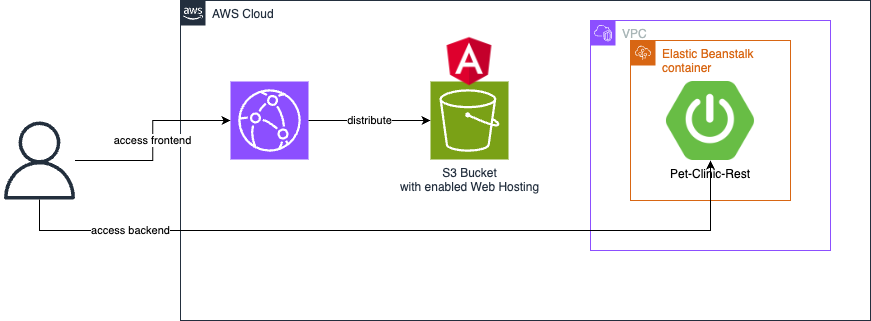

The diagram above was exported from draw.io. Its source (the exported page's mxGraphModel, read from the mxfile embedded in the PNG):
<mxGraphModel dx="1853" dy="658" grid="1" gridSize="10" guides="1" tooltips="1" connect="1" arrows="1" fold="1" page="1" pageScale="1" pageWidth="827" pageHeight="1169" math="0" shadow="0">
  <root>
    <mxCell id="0" />
    <mxCell id="1" parent="0" />
    <mxCell id="ZDbw2CN2QQgbVL5OcKwQ-1" value="Elastic Beanstalk container" style="points=[[0,0],[0.25,0],[0.5,0],[0.75,0],[1,0],[1,0.25],[1,0.5],[1,0.75],[1,1],[0.75,1],[0.5,1],[0.25,1],[0,1],[0,0.75],[0,0.5],[0,0.25]];outlineConnect=0;gradientColor=none;html=1;whiteSpace=wrap;fontSize=12;fontStyle=0;container=1;pointerEvents=0;collapsible=0;recursiveResize=0;shape=mxgraph.aws4.group;grIcon=mxgraph.aws4.group_elastic_beanstalk;strokeColor=#D86613;fillColor=none;verticalAlign=top;align=left;spacingLeft=30;fontColor=#D86613;dashed=0;" vertex="1" parent="1">
      <mxGeometry x="400" y="40" width="160" height="160" as="geometry" />
    </mxCell>
    <mxCell id="ZDbw2CN2QQgbVL5OcKwQ-4" value="Pet-Clinic-Rest" style="shape=image;verticalLabelPosition=bottom;labelBackgroundColor=default;verticalAlign=top;aspect=fixed;imageAspect=0;image=https://dz2cdn1.dzone.com/storage/temp/12434118-spring-boot-logo.png;" vertex="1" parent="ZDbw2CN2QQgbVL5OcKwQ-1">
      <mxGeometry x="35.97" y="41" width="88.06" height="79" as="geometry" />
    </mxCell>
    <mxCell id="ZDbw2CN2QQgbVL5OcKwQ-3" value="S3 Bucket&lt;br&gt;with enabled Web Hosting" style="sketch=0;points=[[0,0,0],[0.25,0,0],[0.5,0,0],[0.75,0,0],[1,0,0],[0,1,0],[0.25,1,0],[0.5,1,0],[0.75,1,0],[1,1,0],[0,0.25,0],[0,0.5,0],[0,0.75,0],[1,0.25,0],[1,0.5,0],[1,0.75,0]];outlineConnect=0;fontColor=#232F3E;fillColor=#7AA116;strokeColor=#ffffff;dashed=0;verticalLabelPosition=bottom;verticalAlign=top;align=center;html=1;fontSize=12;fontStyle=0;aspect=fixed;shape=mxgraph.aws4.resourceIcon;resIcon=mxgraph.aws4.s3;" vertex="1" parent="1">
      <mxGeometry x="200" y="81" width="78" height="78" as="geometry" />
    </mxCell>
    <mxCell id="ZDbw2CN2QQgbVL5OcKwQ-5" value="" style="shape=image;verticalLabelPosition=bottom;labelBackgroundColor=default;verticalAlign=top;aspect=fixed;imageAspect=0;image=https://upload.wikimedia.org/wikipedia/commons/thumb/c/cf/Angular_full_color_logo.svg/2048px-Angular_full_color_logo.svg.png;" vertex="1" parent="1">
      <mxGeometry x="209" y="30" width="60" height="60" as="geometry" />
    </mxCell>
    <mxCell id="ZDbw2CN2QQgbVL5OcKwQ-6" value="AWS Cloud" style="points=[[0,0],[0.25,0],[0.5,0],[0.75,0],[1,0],[1,0.25],[1,0.5],[1,0.75],[1,1],[0.75,1],[0.5,1],[0.25,1],[0,1],[0,0.75],[0,0.5],[0,0.25]];outlineConnect=0;gradientColor=none;html=1;whiteSpace=wrap;fontSize=12;fontStyle=0;container=1;pointerEvents=0;collapsible=0;recursiveResize=0;shape=mxgraph.aws4.group;grIcon=mxgraph.aws4.group_aws_cloud_alt;strokeColor=#232F3E;fillColor=none;verticalAlign=top;align=left;spacingLeft=30;fontColor=#232F3E;dashed=0;" vertex="1" parent="1">
      <mxGeometry x="-50" width="690" height="320" as="geometry" />
    </mxCell>
    <mxCell id="ZDbw2CN2QQgbVL5OcKwQ-8" value="" style="sketch=0;points=[[0,0,0],[0.25,0,0],[0.5,0,0],[0.75,0,0],[1,0,0],[0,1,0],[0.25,1,0],[0.5,1,0],[0.75,1,0],[1,1,0],[0,0.25,0],[0,0.5,0],[0,0.75,0],[1,0.25,0],[1,0.5,0],[1,0.75,0]];outlineConnect=0;fontColor=#232F3E;fillColor=#8C4FFF;strokeColor=#ffffff;dashed=0;verticalLabelPosition=bottom;verticalAlign=top;align=center;html=1;fontSize=12;fontStyle=0;aspect=fixed;shape=mxgraph.aws4.resourceIcon;resIcon=mxgraph.aws4.cloudfront;" vertex="1" parent="ZDbw2CN2QQgbVL5OcKwQ-6">
      <mxGeometry x="50" y="81" width="78" height="78" as="geometry" />
    </mxCell>
    <mxCell id="ZDbw2CN2QQgbVL5OcKwQ-13" value="VPC" style="points=[[0,0],[0.25,0],[0.5,0],[0.75,0],[1,0],[1,0.25],[1,0.5],[1,0.75],[1,1],[0.75,1],[0.5,1],[0.25,1],[0,1],[0,0.75],[0,0.5],[0,0.25]];outlineConnect=0;gradientColor=none;html=1;whiteSpace=wrap;fontSize=12;fontStyle=0;container=1;pointerEvents=0;collapsible=0;recursiveResize=0;shape=mxgraph.aws4.group;grIcon=mxgraph.aws4.group_vpc2;strokeColor=#8C4FFF;fillColor=none;verticalAlign=top;align=left;spacingLeft=30;fontColor=#AAB7B8;dashed=0;" vertex="1" parent="ZDbw2CN2QQgbVL5OcKwQ-6">
      <mxGeometry x="410" y="20" width="240" height="230" as="geometry" />
    </mxCell>
    <mxCell id="ZDbw2CN2QQgbVL5OcKwQ-10" value="distribute&lt;br&gt;" style="edgeStyle=orthogonalEdgeStyle;rounded=0;orthogonalLoop=1;jettySize=auto;html=1;entryX=0;entryY=0.5;entryDx=0;entryDy=0;entryPerimeter=0;" edge="1" parent="1" source="ZDbw2CN2QQgbVL5OcKwQ-8" target="ZDbw2CN2QQgbVL5OcKwQ-3">
      <mxGeometry relative="1" as="geometry" />
    </mxCell>
    <mxCell id="ZDbw2CN2QQgbVL5OcKwQ-15" value="access frontend" style="edgeStyle=orthogonalEdgeStyle;rounded=0;orthogonalLoop=1;jettySize=auto;html=1;" edge="1" parent="1" source="ZDbw2CN2QQgbVL5OcKwQ-14" target="ZDbw2CN2QQgbVL5OcKwQ-8">
      <mxGeometry relative="1" as="geometry" />
    </mxCell>
    <mxCell id="ZDbw2CN2QQgbVL5OcKwQ-14" value="" style="sketch=0;outlineConnect=0;fontColor=#232F3E;gradientColor=none;fillColor=#232F3D;strokeColor=none;dashed=0;verticalLabelPosition=bottom;verticalAlign=top;align=center;html=1;fontSize=12;fontStyle=0;aspect=fixed;pointerEvents=1;shape=mxgraph.aws4.user;" vertex="1" parent="1">
      <mxGeometry x="-230" y="121" width="78" height="78" as="geometry" />
    </mxCell>
    <mxCell id="ZDbw2CN2QQgbVL5OcKwQ-16" value="access backend" style="edgeStyle=orthogonalEdgeStyle;rounded=0;orthogonalLoop=1;jettySize=auto;html=1;entryX=0.5;entryY=1;entryDx=0;entryDy=0;" edge="1" parent="1" source="ZDbw2CN2QQgbVL5OcKwQ-14" target="ZDbw2CN2QQgbVL5OcKwQ-4">
      <mxGeometry x="-0.6839" relative="1" as="geometry">
        <mxPoint y="239" as="targetPoint" />
        <Array as="points">
          <mxPoint x="-191" y="230" />
          <mxPoint x="480" y="230" />
        </Array>
        <mxPoint as="offset" />
      </mxGeometry>
    </mxCell>
  </root>
</mxGraphModel>